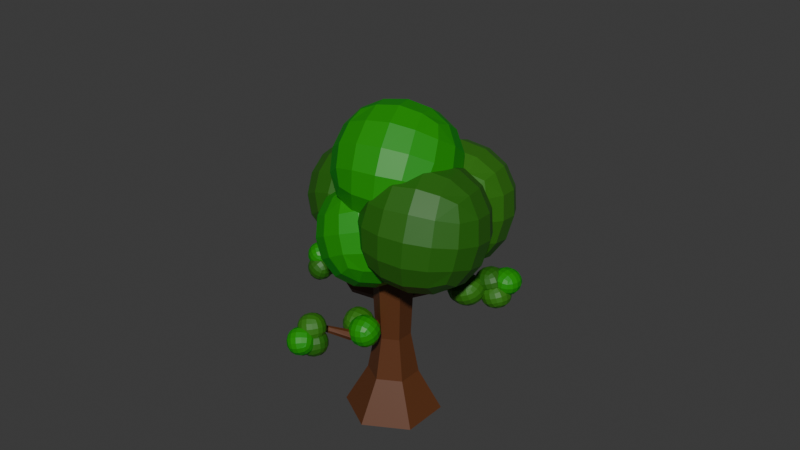 # Source: tree3.blend  (saved by Blender 5.0.119; exported with 4.5.12 LTS)
import bpy
from mathutils import Matrix  # noqa: F401  (used for matrix-valued properties, if any)

bpy.ops.wm.read_factory_settings(use_empty=True)
scene = bpy.context.scene
scene.name = 'Scene'

# ---- collections
col_collection = bpy.data.collections.new('Collection'); scene.collection.children.link(col_collection)

# ---- materials (node trees are filled in below, after node groups)
mat_material_004 = bpy.data.materials.new('Material.004')
mat_material_003 = bpy.data.materials.new('Material.003')
mat_material_001 = bpy.data.materials.new('Material.001')
mat_material_002 = bpy.data.materials.new('Material.002')

# ---- material node trees
mat_material_004.use_nodes = True; mat_material_004.node_tree.nodes.clear()
_N = mat_material_004.node_tree.nodes; _L = mat_material_004.node_tree.links
n0 = _N.new('ShaderNodeBsdfPrincipled'); n0.name = 'Principled BSDF'; n0.location = (-200, 100)
n0.inputs[0].default_value = (0.113, 0.0355, 0.01028, 1.0)
n1 = _N.new('ShaderNodeOutputMaterial'); n1.name = 'Material Output'; n1.location = (200, 100)
_L.new(n0.outputs[0], n1.inputs[0])
n1.is_active_output = True
mat_material_003.use_nodes = True; mat_material_003.node_tree.nodes.clear()
_N = mat_material_003.node_tree.nodes; _L = mat_material_003.node_tree.links
n0 = _N.new('ShaderNodeBsdfPrincipled'); n0.name = 'Principled BSDF'; n0.location = (-200, 100)
n0.inputs[0].default_value = (0.005972, 0.2877, 0.0, 1.0)
n1 = _N.new('ShaderNodeOutputMaterial'); n1.name = 'Material Output'; n1.location = (200, 100)
_L.new(n0.outputs[0], n1.inputs[0])
n1.is_active_output = True
mat_material_001.use_nodes = True; mat_material_001.node_tree.nodes.clear()
_N = mat_material_001.node_tree.nodes; _L = mat_material_001.node_tree.links
n0 = _N.new('ShaderNodeBsdfPrincipled'); n0.name = 'Principled BSDF'; n0.location = (-200, 100)
n0.inputs[0].default_value = (0.03027, 0.1779, 0.006362, 1.0)
n1 = _N.new('ShaderNodeOutputMaterial'); n1.name = 'Material Output'; n1.location = (200, 100)
_L.new(n0.outputs[0], n1.inputs[0])
n1.is_active_output = True
mat_material_002.use_nodes = True; mat_material_002.node_tree.nodes.clear()
_N = mat_material_002.node_tree.nodes; _L = mat_material_002.node_tree.links
n0 = _N.new('ShaderNodeBsdfPrincipled'); n0.name = 'Principled BSDF'; n0.location = (-200, 100)
n0.inputs[0].default_value = (0.02099, 0.1387, 0.004684, 1.0)
n1 = _N.new('ShaderNodeOutputMaterial'); n1.name = 'Material Output'; n1.location = (200, 100)
_L.new(n0.outputs[0], n1.inputs[0])
n1.is_active_output = True

# ---- world
world_world = bpy.data.worlds.new('World'); scene.world = world_world
world_world.use_nodes = True; world_world.node_tree.nodes.clear()
_N = world_world.node_tree.nodes; _L = world_world.node_tree.links
n0 = _N.new('ShaderNodeOutputWorld'); n0.name = 'World Output'; n0.location = (200, 100)
n1 = _N.new('ShaderNodeBackground'); n1.name = 'Background'; n1.location = (-200, 100)
n1.inputs[0].default_value = (0.05088, 0.05088, 0.05088, 1.0)
_L.new(n1.outputs[0], n0.inputs[0])
n0.is_active_output = True
world_world.color = (0.05088, 0.05088, 0.05088)
world_world.sun_shadow_jitter_overblur = 0.0

# ---- meshes
me_cylinder = bpy.data.meshes.new('Cylinder')
me_cylinder.from_pydata([(0.0, 1.76, -1.0), (0.0, 0.6369, 2.073), (1.524, 0.8798, -1.0), (0.5516, 0.3185, 2.073), (1.524, -0.8798, -1.0), (0.5516, -0.3185, 2.073), (0.0, -1.76, -1.0), (0.0, -0.6369, 2.073), (-1.524, -0.8798, -1.0), (-0.5516, -0.3185, 2.073), (-1.524, 0.8798, -1.0), (-0.5516, 0.3185, 2.073), (0.6938, 0.4006, 5.903), (3.001e-07, 0.8012, 5.903), (0.6938, -0.4006, 5.903), (3.001e-07, -0.8012, 5.903), (-0.6938, -0.4006, 5.903), (-0.6938, 0.4006, 5.903), (0.9884, 0.5707, 9.31), (1.28e-06, 1.141, 9.31), (0.9884, -0.5707, 9.31), (1.28e-06, -1.141, 9.31), (-0.9884, -0.5707, 9.31), (-0.9884, 0.5707, 9.31), (0.0, 0.9257, 0.5146), (0.8017, 0.4629, 0.5146), (0.8017, -0.4629, 0.5146), (0.0, -0.9257, 0.5146), (-0.8017, -0.4629, 0.5146), (-0.8017, 0.4629, 0.5146)], [], [(24, 1, 3, 25), (25, 3, 5, 26), (26, 5, 7, 27), (27, 7, 9, 28), (3, 1, 13, 12), (28, 9, 11, 29), (29, 11, 1, 24), (0, 2, 4, 6, 8, 10), (13, 17, 23, 19), (7, 5, 14, 15), (1, 11, 17, 13), (9, 7, 15, 16), (5, 3, 12, 14), (11, 9, 16, 17), (18, 19, 23, 22, 21, 20), (16, 15, 21, 22), (14, 12, 18, 20), (17, 16, 22, 23), (15, 14, 20, 21), (12, 13, 19, 18), (10, 29, 24, 0), (8, 28, 29, 10), (6, 27, 28, 8), (4, 26, 27, 6), (2, 25, 26, 4), (0, 24, 25, 2)])
_uv = me_cylinder.uv_layers.new(name='UVMap')
_uv.uv.foreach_set('vector', [1.0, 0.7465, 1.0, 1.0, 0.8333, 1.0, 0.8333, 0.7465, 0.8333, 0.7465, 0.8333, 1.0, 0.6667, 1.0, 0.6667, 0.7465, 0.6667, 0.7465, 0.6667, 1.0, 0.5, 1.0, 0.5, 0.7465, 0.5, 0.7465, 0.5, 1.0, 0.3333, 1.0, 0.3333, 0.7465, 0.8333, 1.0, 1.0, 1.0, 1.0, 1.0, 0.8333, 1.0, 0.3333, 0.7465, 0.3333, 1.0, 0.1667, 1.0, 0.1667, 0.7465, 0.1667, 0.7465, 0.1667, 1.0, -8.941e-08, 1.0, -8.941e-08, 0.7465, 0.75, 0.49, 0.9578, 0.37, 0.9578, 0.13, 0.75, 0.01, 0.5422, 0.13, 0.5422, 0.37, -8.941e-08, 1.0, 0.1667, 1.0, 0.1667, 1.0, -8.941e-08, 1.0, 0.5, 1.0, 0.6667, 1.0, 0.6667, 1.0, 0.5, 1.0, -8.941e-08, 1.0, 0.1667, 1.0, 0.1667, 1.0, -8.941e-08, 1.0, 0.3333, 1.0, 0.5, 1.0, 0.5, 1.0, 0.3333, 1.0, 0.6667, 1.0, 0.8333, 1.0, 0.8333, 1.0, 0.6667, 1.0, 0.1667, 1.0, 0.3333, 1.0, 0.3333, 1.0, 0.1667, 1.0, 0.4578, 0.37, 0.25, 0.49, 0.04215, 0.37, 0.04215, 0.13, 0.25, 0.01, 0.4578, 0.13, 0.3333, 1.0, 0.5, 1.0, 0.5, 1.0, 0.3333, 1.0, 0.6667, 1.0, 0.8333, 1.0, 0.8333, 1.0, 0.6667, 1.0, 0.1667, 1.0, 0.3333, 1.0, 0.3333, 1.0, 0.1667, 1.0, 0.5, 1.0, 0.6667, 1.0, 0.6667, 1.0, 0.5, 1.0, 0.8333, 1.0, 1.0, 1.0, 1.0, 1.0, 0.8333, 1.0, 0.1667, 0.5, 0.1667, 0.7465, -8.941e-08, 0.7465, -8.941e-08, 0.5, 0.3333, 0.5, 0.3333, 0.7465, 0.1667, 0.7465, 0.1667, 0.5, 0.5, 0.5, 0.5, 0.7465, 0.3333, 0.7465, 0.3333, 0.5, 0.6667, 0.5, 0.6667, 0.7465, 0.5, 0.7465, 0.5, 0.5, 0.8333, 0.5, 0.8333, 0.7465, 0.6667, 0.7465, 0.6667, 0.5, 1.0, 0.5, 1.0, 0.7465, 0.8333, 0.7465, 0.8333, 0.5])
me_cylinder.materials.append(mat_material_004)
me_cylinder.update()
me_cylinder_001 = bpy.data.meshes.new('Cylinder.001')
me_cylinder_001.from_pydata([(0.0, 1.0, -1.0), (3.01e-09, 1.732, 5.291), (0.866, 0.5, -1.0), (0.6506, 1.366, 5.375), (0.866, -0.5, -1.0), (0.6506, 0.6333, 5.543), (0.0, -1.0, -1.0), (2.836e-08, 0.2672, 5.627), (-0.866, -0.5, -1.0), (-0.6506, 0.6333, 5.543), (-0.866, 0.5, -1.0), (-0.6506, 1.366, 5.375), (1.335, 0.4331, 9.627), (0.9753, 0.652, 9.483), (1.359, -0.004647, 9.577), (1.023, -0.2235, 9.385), (0.6633, -0.004647, 9.241), (0.6394, 0.4331, 9.291), (0.6226, 1.639, 15.79), (0.2806, 1.861, 15.61), (0.6109, 1.195, 15.81), (0.2571, 0.9727, 15.66), (-0.08483, 1.195, 15.48), (-0.0731, 1.639, 15.45)], [], [(0, 1, 3, 2), (2, 3, 5, 4), (4, 5, 7, 6), (6, 7, 9, 8), (7, 5, 14, 15), (8, 9, 11, 10), (10, 11, 1, 0), (0, 2, 4, 6, 8, 10), (13, 17, 23, 19), (1, 11, 17, 13), (9, 7, 15, 16), (5, 3, 12, 14), (11, 9, 16, 17), (3, 1, 13, 12), (18, 19, 23, 22, 21, 20), (16, 15, 21, 22), (14, 12, 18, 20), (17, 16, 22, 23), (15, 14, 20, 21), (12, 13, 19, 18)])
_uv = me_cylinder_001.uv_layers.new(name='UVMap')
_uv.uv.foreach_set('vector', [1.0, 0.5, 1.0, 1.0, 0.8333, 1.0, 0.8333, 0.5, 0.8333, 0.5, 0.8333, 1.0, 0.6667, 1.0, 0.6667, 0.5, 0.6667, 0.5, 0.6667, 1.0, 0.5, 1.0, 0.5, 0.5, 0.5, 0.5, 0.5, 1.0, 0.3333, 1.0, 0.3333, 0.5, 0.5, 1.0, 0.6667, 1.0, 0.6667, 1.0, 0.5, 1.0, 0.3333, 0.5, 0.3333, 1.0, 0.1667, 1.0, 0.1667, 0.5, 0.1667, 0.5, 0.1667, 1.0, -8.941e-08, 1.0, -8.941e-08, 0.5, 0.75, 0.49, 0.9578, 0.37, 0.9578, 0.13, 0.75, 0.01, 0.5422, 0.13, 0.5422, 0.37, -8.941e-08, 1.0, 0.1667, 1.0, 0.1667, 1.0, -8.941e-08, 1.0, -8.941e-08, 1.0, 0.1667, 1.0, 0.1667, 1.0, -8.941e-08, 1.0, 0.3333, 1.0, 0.5, 1.0, 0.5, 1.0, 0.3333, 1.0, 0.6667, 1.0, 0.8333, 1.0, 0.8333, 1.0, 0.6667, 1.0, 0.1667, 1.0, 0.3333, 1.0, 0.3333, 1.0, 0.1667, 1.0, 0.8333, 1.0, 1.0, 1.0, 1.0, 1.0, 0.8333, 1.0, 0.4578, 0.37, 0.25, 0.49, 0.04215, 0.37, 0.04215, 0.13, 0.25, 0.01, 0.4578, 0.13, 0.3333, 1.0, 0.5, 1.0, 0.5, 1.0, 0.3333, 1.0, 0.6667, 1.0, 0.8333, 1.0, 0.8333, 1.0, 0.6667, 1.0, 0.1667, 1.0, 0.3333, 1.0, 0.3333, 1.0, 0.1667, 1.0, 0.5, 1.0, 0.6667, 1.0, 0.6667, 1.0, 0.5, 1.0, 0.8333, 1.0, 1.0, 1.0, 1.0, 1.0, 0.8333, 1.0])
me_cylinder_001.materials.append(mat_material_004)
me_cylinder_001.update()
me_cylinder_002 = bpy.data.meshes.new('Cylinder.002')
me_cylinder_002.from_pydata([(0.0, 1.0, -1.0), (-0.808, 1.661, 4.097), (0.866, 0.5, -1.0), (-0.1574, 1.295, 4.181), (0.866, -0.5, -1.0), (-0.1574, 0.5624, 4.349), (0.0, -1.0, -1.0), (-0.808, 0.1962, 4.433), (-0.866, -0.5, -1.0), (-1.459, 0.5624, 4.349), (-0.866, 0.5, -1.0), (-1.459, 1.295, 4.181), (1.335, 0.4331, 9.627), (0.9753, 0.652, 9.483), (1.359, -0.004647, 9.577), (1.023, -0.2235, 9.385), (0.6633, -0.004647, 9.241), (0.6394, 0.4331, 9.291)], [], [(0, 1, 3, 2), (2, 3, 5, 4), (4, 5, 7, 6), (6, 7, 9, 8), (7, 5, 14, 15), (8, 9, 11, 10), (10, 11, 1, 0), (0, 2, 4, 6, 8, 10), (1, 11, 17, 13), (9, 7, 15, 16), (5, 3, 12, 14), (11, 9, 16, 17), (3, 1, 13, 12), (12, 13, 17, 16, 15, 14)])
_uv = me_cylinder_002.uv_layers.new(name='UVMap')
_uv.uv.foreach_set('vector', [1.0, 0.5, 1.0, 1.0, 0.8333, 1.0, 0.8333, 0.5, 0.8333, 0.5, 0.8333, 1.0, 0.6667, 1.0, 0.6667, 0.5, 0.6667, 0.5, 0.6667, 1.0, 0.5, 1.0, 0.5, 0.5, 0.5, 0.5, 0.5, 1.0, 0.3333, 1.0, 0.3333, 0.5, 0.5, 1.0, 0.6667, 1.0, 0.6667, 1.0, 0.5, 1.0, 0.3333, 0.5, 0.3333, 1.0, 0.1667, 1.0, 0.1667, 0.5, 0.1667, 0.5, 0.1667, 1.0, -8.941e-08, 1.0, -8.941e-08, 0.5, 0.75, 0.49, 0.9578, 0.37, 0.9578, 0.13, 0.75, 0.01, 0.5422, 0.13, 0.5422, 0.37, -8.941e-08, 1.0, 0.1667, 1.0, 0.1667, 1.0, -8.941e-08, 1.0, 0.3333, 1.0, 0.5, 1.0, 0.5, 1.0, 0.3333, 1.0, 0.6667, 1.0, 0.8333, 1.0, 0.8333, 1.0, 0.6667, 1.0, 0.1667, 1.0, 0.3333, 1.0, 0.3333, 1.0, 0.1667, 1.0, 0.8333, 1.0, 1.0, 1.0, 1.0, 1.0, 0.8333, 1.0, 0.8333, 1.0, -8.941e-08, 1.0, 0.1667, 1.0, 0.3333, 1.0, 0.5, 1.0, 0.6667, 1.0])
me_cylinder_002.materials.append(mat_material_004)
me_cylinder_002.update()
me_cube_005 = bpy.data.meshes.new('Cube.005')
me_cube_005.from_pydata([(-1.0, -1.0, -1.0), (-1.0, -1.0, 1.0), (-1.0, 1.0, -1.0), (-1.0, 1.0, 1.0), (1.0, -1.0, -1.0), (1.0, -1.0, 1.0), (1.0, 1.0, -1.0), (1.0, 1.0, 1.0), (-0.588, -2.156, -0.4189), (-0.588, -2.156, 1.581), (-1.49, -0.3709, -0.4189), (-1.49, -0.3709, 1.581), (1.197, -1.255, -0.4189), (1.197, -1.255, 1.581), (0.2956, 0.5307, -0.4189), (0.2956, 0.5307, 1.581), (-1.092, -1.391, -0.4812), (-1.092, -1.391, 1.519), (-1.994, 0.3945, -0.4812), (-1.994, 0.3945, 1.519), (0.6929, -0.4891, -0.4812), (0.6929, -0.4891, 1.519), (-0.2087, 1.296, -0.4812), (-0.2087, 1.296, 1.519)], [], [(0, 1, 3, 2), (2, 3, 7, 6), (6, 7, 5, 4), (4, 5, 1, 0), (2, 6, 4, 0), (7, 3, 1, 5), (8, 9, 11, 10), (10, 11, 15, 14), (14, 15, 13, 12), (12, 13, 9, 8), (10, 14, 12, 8), (15, 11, 9, 13), (16, 17, 19, 18), (18, 19, 23, 22), (22, 23, 21, 20), (20, 21, 17, 16), (18, 22, 20, 16), (23, 19, 17, 21)])
me_cube_005.polygons.foreach_set('material_index', [0, 0, 0, 0, 0, 0, 1, 1, 1, 1, 1, 1, 2, 2, 2, 2, 2, 2])
_uv = me_cube_005.uv_layers.new(name='UVMap')
_uv.uv.foreach_set('vector', [0.375, 0.0, 0.625, 0.0, 0.625, 0.25, 0.375, 0.25, 0.375, 0.25, 0.625, 0.25, 0.625, 0.5, 0.375, 0.5, 0.375, 0.5, 0.625, 0.5, 0.625, 0.75, 0.375, 0.75, 0.375, 0.75, 0.625, 0.75, 0.625, 1.0, 0.375, 1.0, 0.125, 0.5, 0.375, 0.5, 0.375, 0.75, 0.125, 0.75, 0.625, 0.5, 0.875, 0.5, 0.875, 0.75, 0.625, 0.75, 0.375, 0.0, 0.625, 0.0, 0.625, 0.25, 0.375, 0.25, 0.375, 0.25, 0.625, 0.25, 0.625, 0.5, 0.375, 0.5, 0.375, 0.5, 0.625, 0.5, 0.625, 0.75, 0.375, 0.75, 0.375, 0.75, 0.625, 0.75, 0.625, 1.0, 0.375, 1.0, 0.125, 0.5, 0.375, 0.5, 0.375, 0.75, 0.125, 0.75, 0.625, 0.5, 0.875, 0.5, 0.875, 0.75, 0.625, 0.75, 0.375, 0.0, 0.625, 0.0, 0.625, 0.25, 0.375, 0.25, 0.375, 0.25, 0.625, 0.25, 0.625, 0.5, 0.375, 0.5, 0.375, 0.5, 0.625, 0.5, 0.625, 0.75, 0.375, 0.75, 0.375, 0.75, 0.625, 0.75, 0.625, 1.0, 0.375, 1.0, 0.125, 0.5, 0.375, 0.5, 0.375, 0.75, 0.125, 0.75, 0.625, 0.5, 0.875, 0.5, 0.875, 0.75, 0.625, 0.75])
me_cube_005.materials.append(mat_material_003)
me_cube_005.materials.append(mat_material_001)
me_cube_005.materials.append(mat_material_002)
me_cube_005.update()
me_cube_008 = bpy.data.meshes.new('Cube.008')
me_cube_008.from_pydata([(-1.0, -1.0, -1.0), (-1.0, -1.0, 1.0), (-1.0, 1.0, -1.0), (-1.0, 1.0, 1.0), (1.0, -1.0, -1.0), (1.0, -1.0, 1.0), (1.0, 1.0, -1.0), (1.0, 1.0, 1.0), (-0.588, -2.156, -0.4189), (-0.588, -2.156, 1.581), (-1.49, -0.3709, -0.4189), (-1.49, -0.3709, 1.581), (1.197, -1.255, -0.4189), (1.197, -1.255, 1.581), (0.2956, 0.5307, -0.4189), (0.2956, 0.5307, 1.581), (-1.092, -1.391, -0.4812), (-1.092, -1.391, 1.519), (-1.994, 0.3945, -0.4812), (-1.994, 0.3945, 1.519), (0.6929, -0.4891, -0.4812), (0.6929, -0.4891, 1.519), (-0.2087, 1.296, -0.4812), (-0.2087, 1.296, 1.519)], [], [(0, 1, 3, 2), (2, 3, 7, 6), (6, 7, 5, 4), (4, 5, 1, 0), (2, 6, 4, 0), (7, 3, 1, 5), (8, 9, 11, 10), (10, 11, 15, 14), (14, 15, 13, 12), (12, 13, 9, 8), (10, 14, 12, 8), (15, 11, 9, 13), (16, 17, 19, 18), (18, 19, 23, 22), (22, 23, 21, 20), (20, 21, 17, 16), (18, 22, 20, 16), (23, 19, 17, 21)])
me_cube_008.polygons.foreach_set('material_index', [0, 0, 0, 0, 0, 0, 1, 1, 1, 1, 1, 1, 2, 2, 2, 2, 2, 2])
_uv = me_cube_008.uv_layers.new(name='UVMap')
_uv.uv.foreach_set('vector', [0.375, 0.0, 0.625, 0.0, 0.625, 0.25, 0.375, 0.25, 0.375, 0.25, 0.625, 0.25, 0.625, 0.5, 0.375, 0.5, 0.375, 0.5, 0.625, 0.5, 0.625, 0.75, 0.375, 0.75, 0.375, 0.75, 0.625, 0.75, 0.625, 1.0, 0.375, 1.0, 0.125, 0.5, 0.375, 0.5, 0.375, 0.75, 0.125, 0.75, 0.625, 0.5, 0.875, 0.5, 0.875, 0.75, 0.625, 0.75, 0.375, 0.0, 0.625, 0.0, 0.625, 0.25, 0.375, 0.25, 0.375, 0.25, 0.625, 0.25, 0.625, 0.5, 0.375, 0.5, 0.375, 0.5, 0.625, 0.5, 0.625, 0.75, 0.375, 0.75, 0.375, 0.75, 0.625, 0.75, 0.625, 1.0, 0.375, 1.0, 0.125, 0.5, 0.375, 0.5, 0.375, 0.75, 0.125, 0.75, 0.625, 0.5, 0.875, 0.5, 0.875, 0.75, 0.625, 0.75, 0.375, 0.0, 0.625, 0.0, 0.625, 0.25, 0.375, 0.25, 0.375, 0.25, 0.625, 0.25, 0.625, 0.5, 0.375, 0.5, 0.375, 0.5, 0.625, 0.5, 0.625, 0.75, 0.375, 0.75, 0.375, 0.75, 0.625, 0.75, 0.625, 1.0, 0.375, 1.0, 0.125, 0.5, 0.375, 0.5, 0.375, 0.75, 0.125, 0.75, 0.625, 0.5, 0.875, 0.5, 0.875, 0.75, 0.625, 0.75])
me_cube_008.materials.append(mat_material_003)
me_cube_008.materials.append(mat_material_001)
me_cube_008.materials.append(mat_material_002)
me_cube_008.update()
me_cube_012 = bpy.data.meshes.new('Cube.012')
me_cube_012.from_pydata([(-1.0, -1.0, -1.0), (-1.0, -1.0, 1.0), (-1.0, 1.0, -1.0), (-1.0, 1.0, 1.0), (1.0, -1.0, -1.0), (1.0, -1.0, 1.0), (1.0, 1.0, -1.0), (1.0, 1.0, 1.0), (-0.588, -2.156, -0.4189), (-0.588, -2.156, 1.581), (-1.49, -0.3709, -0.4189), (-1.49, -0.3709, 1.581), (1.197, -1.255, -0.4189), (1.197, -1.255, 1.581), (0.2956, 0.5307, -0.4189), (0.2956, 0.5307, 1.581), (-1.092, -1.391, -0.4812), (-1.092, -1.391, 1.519), (-1.994, 0.3945, -0.4812), (-1.994, 0.3945, 1.519), (0.6929, -0.4891, -0.4812), (0.6929, -0.4891, 1.519), (-0.2087, 1.296, -0.4812), (-0.2087, 1.296, 1.519)], [], [(0, 1, 3, 2), (2, 3, 7, 6), (6, 7, 5, 4), (4, 5, 1, 0), (2, 6, 4, 0), (7, 3, 1, 5), (8, 9, 11, 10), (10, 11, 15, 14), (14, 15, 13, 12), (12, 13, 9, 8), (10, 14, 12, 8), (15, 11, 9, 13), (16, 17, 19, 18), (18, 19, 23, 22), (22, 23, 21, 20), (20, 21, 17, 16), (18, 22, 20, 16), (23, 19, 17, 21)])
me_cube_012.polygons.foreach_set('material_index', [0, 0, 0, 0, 0, 0, 1, 1, 1, 1, 1, 1, 2, 2, 2, 2, 2, 2])
_uv = me_cube_012.uv_layers.new(name='UVMap')
_uv.uv.foreach_set('vector', [0.375, 0.0, 0.625, 0.0, 0.625, 0.25, 0.375, 0.25, 0.375, 0.25, 0.625, 0.25, 0.625, 0.5, 0.375, 0.5, 0.375, 0.5, 0.625, 0.5, 0.625, 0.75, 0.375, 0.75, 0.375, 0.75, 0.625, 0.75, 0.625, 1.0, 0.375, 1.0, 0.125, 0.5, 0.375, 0.5, 0.375, 0.75, 0.125, 0.75, 0.625, 0.5, 0.875, 0.5, 0.875, 0.75, 0.625, 0.75, 0.375, 0.0, 0.625, 0.0, 0.625, 0.25, 0.375, 0.25, 0.375, 0.25, 0.625, 0.25, 0.625, 0.5, 0.375, 0.5, 0.375, 0.5, 0.625, 0.5, 0.625, 0.75, 0.375, 0.75, 0.375, 0.75, 0.625, 0.75, 0.625, 1.0, 0.375, 1.0, 0.125, 0.5, 0.375, 0.5, 0.375, 0.75, 0.125, 0.75, 0.625, 0.5, 0.875, 0.5, 0.875, 0.75, 0.625, 0.75, 0.375, 0.0, 0.625, 0.0, 0.625, 0.25, 0.375, 0.25, 0.375, 0.25, 0.625, 0.25, 0.625, 0.5, 0.375, 0.5, 0.375, 0.5, 0.625, 0.5, 0.625, 0.75, 0.375, 0.75, 0.375, 0.75, 0.625, 0.75, 0.625, 1.0, 0.375, 1.0, 0.125, 0.5, 0.375, 0.5, 0.375, 0.75, 0.125, 0.75, 0.625, 0.5, 0.875, 0.5, 0.875, 0.75, 0.625, 0.75])
me_cube_012.materials.append(mat_material_003)
me_cube_012.materials.append(mat_material_001)
me_cube_012.materials.append(mat_material_002)
me_cube_012.update()
me_cube_003 = bpy.data.meshes.new('Cube.003')
me_cube_003.from_pydata([(-1.0, -1.0, -1.0), (-1.0, -1.0, 1.0), (-1.0, 1.0, -1.0), (-1.0, 1.0, 1.0), (1.0, -1.0, -1.0), (1.0, -1.0, 1.0), (1.0, 1.0, -1.0), (1.0, 1.0, 1.0), (-0.588, -2.156, -0.4189), (-0.588, -2.156, 1.581), (-1.49, -0.3709, -0.4189), (-1.49, -0.3709, 1.581), (1.197, -1.255, -0.4189), (1.197, -1.255, 1.581), (0.2956, 0.5307, -0.4189), (0.2956, 0.5307, 1.581), (-1.092, -1.391, -0.4812), (-1.092, -1.391, 1.519), (-1.994, 0.3945, -0.4812), (-1.994, 0.3945, 1.519), (0.6929, -0.4891, -0.4812), (0.6929, -0.4891, 1.519), (-0.2087, 1.296, -0.4812), (-0.2087, 1.296, 1.519)], [], [(0, 1, 3, 2), (2, 3, 7, 6), (6, 7, 5, 4), (4, 5, 1, 0), (2, 6, 4, 0), (7, 3, 1, 5), (8, 9, 11, 10), (10, 11, 15, 14), (14, 15, 13, 12), (12, 13, 9, 8), (10, 14, 12, 8), (15, 11, 9, 13), (16, 17, 19, 18), (18, 19, 23, 22), (22, 23, 21, 20), (20, 21, 17, 16), (18, 22, 20, 16), (23, 19, 17, 21)])
me_cube_003.polygons.foreach_set('material_index', [0, 0, 0, 0, 0, 0, 1, 1, 1, 1, 1, 1, 2, 2, 2, 2, 2, 2])
_uv = me_cube_003.uv_layers.new(name='UVMap')
_uv.uv.foreach_set('vector', [0.375, 0.0, 0.625, 0.0, 0.625, 0.25, 0.375, 0.25, 0.375, 0.25, 0.625, 0.25, 0.625, 0.5, 0.375, 0.5, 0.375, 0.5, 0.625, 0.5, 0.625, 0.75, 0.375, 0.75, 0.375, 0.75, 0.625, 0.75, 0.625, 1.0, 0.375, 1.0, 0.125, 0.5, 0.375, 0.5, 0.375, 0.75, 0.125, 0.75, 0.625, 0.5, 0.875, 0.5, 0.875, 0.75, 0.625, 0.75, 0.375, 0.0, 0.625, 0.0, 0.625, 0.25, 0.375, 0.25, 0.375, 0.25, 0.625, 0.25, 0.625, 0.5, 0.375, 0.5, 0.375, 0.5, 0.625, 0.5, 0.625, 0.75, 0.375, 0.75, 0.375, 0.75, 0.625, 0.75, 0.625, 1.0, 0.375, 1.0, 0.125, 0.5, 0.375, 0.5, 0.375, 0.75, 0.125, 0.75, 0.625, 0.5, 0.875, 0.5, 0.875, 0.75, 0.625, 0.75, 0.375, 0.0, 0.625, 0.0, 0.625, 0.25, 0.375, 0.25, 0.375, 0.25, 0.625, 0.25, 0.625, 0.5, 0.375, 0.5, 0.375, 0.5, 0.625, 0.5, 0.625, 0.75, 0.375, 0.75, 0.375, 0.75, 0.625, 0.75, 0.625, 1.0, 0.375, 1.0, 0.125, 0.5, 0.375, 0.5, 0.375, 0.75, 0.125, 0.75, 0.625, 0.5, 0.875, 0.5, 0.875, 0.75, 0.625, 0.75])
me_cube_003.materials.append(mat_material_003)
me_cube_003.materials.append(mat_material_001)
me_cube_003.materials.append(mat_material_002)
me_cube_003.update()
me_cube_010 = bpy.data.meshes.new('Cube.010')
me_cube_010.from_pydata([(-1.0, -1.0, -1.0), (-1.0, -1.0, 1.0), (-1.0, 1.0, -1.0), (-1.0, 1.0, 1.0), (1.0, -1.0, -1.0), (1.0, -1.0, 1.0), (1.0, 1.0, -1.0), (1.0, 1.0, 1.0), (-0.588, -2.156, -0.4189), (-0.588, -2.156, 1.581), (-1.49, -0.3709, -0.4189), (-1.49, -0.3709, 1.581), (1.197, -1.255, -0.4189), (1.197, -1.255, 1.581), (0.2956, 0.5307, -0.4189), (0.2956, 0.5307, 1.581)], [], [(0, 1, 3, 2), (2, 3, 7, 6), (6, 7, 5, 4), (4, 5, 1, 0), (2, 6, 4, 0), (7, 3, 1, 5), (8, 9, 11, 10), (10, 11, 15, 14), (14, 15, 13, 12), (12, 13, 9, 8), (10, 14, 12, 8), (15, 11, 9, 13)])
me_cube_010.polygons.foreach_set('material_index', [0, 0, 0, 0, 0, 0, 1, 1, 1, 1, 1, 1])
_uv = me_cube_010.uv_layers.new(name='UVMap')
_uv.uv.foreach_set('vector', [0.375, 0.0, 0.625, 0.0, 0.625, 0.25, 0.375, 0.25, 0.375, 0.25, 0.625, 0.25, 0.625, 0.5, 0.375, 0.5, 0.375, 0.5, 0.625, 0.5, 0.625, 0.75, 0.375, 0.75, 0.375, 0.75, 0.625, 0.75, 0.625, 1.0, 0.375, 1.0, 0.125, 0.5, 0.375, 0.5, 0.375, 0.75, 0.125, 0.75, 0.625, 0.5, 0.875, 0.5, 0.875, 0.75, 0.625, 0.75, 0.375, 0.0, 0.625, 0.0, 0.625, 0.25, 0.375, 0.25, 0.375, 0.25, 0.625, 0.25, 0.625, 0.5, 0.375, 0.5, 0.375, 0.5, 0.625, 0.5, 0.625, 0.75, 0.375, 0.75, 0.375, 0.75, 0.625, 0.75, 0.625, 1.0, 0.375, 1.0, 0.125, 0.5, 0.375, 0.5, 0.375, 0.75, 0.125, 0.75, 0.625, 0.5, 0.875, 0.5, 0.875, 0.75, 0.625, 0.75])
me_cube_010.materials.append(mat_material_003)
me_cube_010.materials.append(mat_material_001)
me_cube_010.materials.append(mat_material_002)
me_cube_010.update()
me_cylinder_005 = bpy.data.meshes.new('Cylinder.005')
me_cylinder_005.from_pydata([(0.0, 1.0, -1.0), (3.01e-09, 1.732, 5.291), (0.866, 0.5, -1.0), (0.6506, 1.366, 5.375), (0.866, -0.5, -1.0), (0.6506, 0.6333, 5.543), (0.0, -1.0, -1.0), (2.836e-08, 0.2672, 5.627), (-0.866, -0.5, -1.0), (-0.6506, 0.6333, 5.543), (-0.866, 0.5, -1.0), (-0.6506, 1.366, 5.375), (1.335, 0.4331, 9.627), (0.9753, 0.652, 9.483), (1.359, -0.004647, 9.577), (1.023, -0.2235, 9.385), (0.6633, -0.004647, 9.241), (0.6394, 0.4331, 9.291), (0.6226, 1.639, 15.79), (0.2806, 1.861, 15.61), (0.6109, 1.195, 15.81), (0.2571, 0.9727, 15.66), (-0.08483, 1.195, 15.48), (-0.0731, 1.639, 15.45)], [], [(0, 1, 3, 2), (2, 3, 5, 4), (4, 5, 7, 6), (6, 7, 9, 8), (7, 5, 14, 15), (8, 9, 11, 10), (10, 11, 1, 0), (0, 2, 4, 6, 8, 10), (13, 17, 23, 19), (1, 11, 17, 13), (9, 7, 15, 16), (5, 3, 12, 14), (11, 9, 16, 17), (3, 1, 13, 12), (18, 19, 23, 22, 21, 20), (16, 15, 21, 22), (14, 12, 18, 20), (17, 16, 22, 23), (15, 14, 20, 21), (12, 13, 19, 18)])
_uv = me_cylinder_005.uv_layers.new(name='UVMap')
_uv.uv.foreach_set('vector', [1.0, 0.5, 1.0, 1.0, 0.8333, 1.0, 0.8333, 0.5, 0.8333, 0.5, 0.8333, 1.0, 0.6667, 1.0, 0.6667, 0.5, 0.6667, 0.5, 0.6667, 1.0, 0.5, 1.0, 0.5, 0.5, 0.5, 0.5, 0.5, 1.0, 0.3333, 1.0, 0.3333, 0.5, 0.5, 1.0, 0.6667, 1.0, 0.6667, 1.0, 0.5, 1.0, 0.3333, 0.5, 0.3333, 1.0, 0.1667, 1.0, 0.1667, 0.5, 0.1667, 0.5, 0.1667, 1.0, -8.941e-08, 1.0, -8.941e-08, 0.5, 0.75, 0.49, 0.9578, 0.37, 0.9578, 0.13, 0.75, 0.01, 0.5422, 0.13, 0.5422, 0.37, -8.941e-08, 1.0, 0.1667, 1.0, 0.1667, 1.0, -8.941e-08, 1.0, -8.941e-08, 1.0, 0.1667, 1.0, 0.1667, 1.0, -8.941e-08, 1.0, 0.3333, 1.0, 0.5, 1.0, 0.5, 1.0, 0.3333, 1.0, 0.6667, 1.0, 0.8333, 1.0, 0.8333, 1.0, 0.6667, 1.0, 0.1667, 1.0, 0.3333, 1.0, 0.3333, 1.0, 0.1667, 1.0, 0.8333, 1.0, 1.0, 1.0, 1.0, 1.0, 0.8333, 1.0, 0.4578, 0.37, 0.25, 0.49, 0.04215, 0.37, 0.04215, 0.13, 0.25, 0.01, 0.4578, 0.13, 0.3333, 1.0, 0.5, 1.0, 0.5, 1.0, 0.3333, 1.0, 0.6667, 1.0, 0.8333, 1.0, 0.8333, 1.0, 0.6667, 1.0, 0.1667, 1.0, 0.3333, 1.0, 0.3333, 1.0, 0.1667, 1.0, 0.5, 1.0, 0.6667, 1.0, 0.6667, 1.0, 0.5, 1.0, 0.8333, 1.0, 1.0, 1.0, 1.0, 1.0, 0.8333, 1.0])
me_cylinder_005.materials.append(mat_material_004)
me_cylinder_005.update()
me_cube_020 = bpy.data.meshes.new('Cube.020')
me_cube_020.from_pydata([(-1.0, -1.0, -1.0), (-1.0, -1.0, 1.0), (-1.0, 1.0, -1.0), (-1.0, 1.0, 1.0), (1.0, -1.0, -1.0), (1.0, -1.0, 1.0), (1.0, 1.0, -1.0), (1.0, 1.0, 1.0), (-0.588, -2.156, -0.4189), (-0.588, -2.156, 1.581), (-1.49, -0.3709, -0.4189), (-1.49, -0.3709, 1.581), (1.197, -1.255, -0.4189), (1.197, -1.255, 1.581), (0.2956, 0.5307, -0.4189), (0.2956, 0.5307, 1.581), (-1.092, -1.391, -0.4812), (-1.092, -1.391, 1.519), (-1.994, 0.3945, -0.4812), (-1.994, 0.3945, 1.519), (0.6929, -0.4891, -0.4812), (0.6929, -0.4891, 1.519), (-0.2087, 1.296, -0.4812), (-0.2087, 1.296, 1.519)], [], [(0, 1, 3, 2), (2, 3, 7, 6), (6, 7, 5, 4), (4, 5, 1, 0), (2, 6, 4, 0), (7, 3, 1, 5), (8, 9, 11, 10), (10, 11, 15, 14), (14, 15, 13, 12), (12, 13, 9, 8), (10, 14, 12, 8), (15, 11, 9, 13), (16, 17, 19, 18), (18, 19, 23, 22), (22, 23, 21, 20), (20, 21, 17, 16), (18, 22, 20, 16), (23, 19, 17, 21)])
me_cube_020.polygons.foreach_set('material_index', [0, 0, 0, 0, 0, 0, 1, 1, 1, 1, 1, 1, 2, 2, 2, 2, 2, 2])
_uv = me_cube_020.uv_layers.new(name='UVMap')
_uv.uv.foreach_set('vector', [0.375, 0.0, 0.625, 0.0, 0.625, 0.25, 0.375, 0.25, 0.375, 0.25, 0.625, 0.25, 0.625, 0.5, 0.375, 0.5, 0.375, 0.5, 0.625, 0.5, 0.625, 0.75, 0.375, 0.75, 0.375, 0.75, 0.625, 0.75, 0.625, 1.0, 0.375, 1.0, 0.125, 0.5, 0.375, 0.5, 0.375, 0.75, 0.125, 0.75, 0.625, 0.5, 0.875, 0.5, 0.875, 0.75, 0.625, 0.75, 0.375, 0.0, 0.625, 0.0, 0.625, 0.25, 0.375, 0.25, 0.375, 0.25, 0.625, 0.25, 0.625, 0.5, 0.375, 0.5, 0.375, 0.5, 0.625, 0.5, 0.625, 0.75, 0.375, 0.75, 0.375, 0.75, 0.625, 0.75, 0.625, 1.0, 0.375, 1.0, 0.125, 0.5, 0.375, 0.5, 0.375, 0.75, 0.125, 0.75, 0.625, 0.5, 0.875, 0.5, 0.875, 0.75, 0.625, 0.75, 0.375, 0.0, 0.625, 0.0, 0.625, 0.25, 0.375, 0.25, 0.375, 0.25, 0.625, 0.25, 0.625, 0.5, 0.375, 0.5, 0.375, 0.5, 0.625, 0.5, 0.625, 0.75, 0.375, 0.75, 0.375, 0.75, 0.625, 0.75, 0.625, 1.0, 0.375, 1.0, 0.125, 0.5, 0.375, 0.5, 0.375, 0.75, 0.125, 0.75, 0.625, 0.5, 0.875, 0.5, 0.875, 0.75, 0.625, 0.75])
me_cube_020.materials.append(mat_material_003)
me_cube_020.materials.append(mat_material_001)
me_cube_020.materials.append(mat_material_002)
me_cube_020.update()
me_cube_022 = bpy.data.meshes.new('Cube.022')
me_cube_022.from_pydata([(-1.0, -1.0, -1.0), (-1.0, -1.0, 1.0), (-1.0, 1.0, -1.0), (-1.0, 1.0, 1.0), (1.0, -1.0, -1.0), (1.0, -1.0, 1.0), (1.0, 1.0, -1.0), (1.0, 1.0, 1.0), (-0.588, -2.156, -0.4189), (-0.588, -2.156, 1.581), (-1.49, -0.3709, -0.4189), (-1.49, -0.3709, 1.581), (1.197, -1.255, -0.4189), (1.197, -1.255, 1.581), (0.2956, 0.5307, -0.4189), (0.2956, 0.5307, 1.581)], [], [(0, 1, 3, 2), (2, 3, 7, 6), (6, 7, 5, 4), (4, 5, 1, 0), (2, 6, 4, 0), (7, 3, 1, 5), (8, 9, 11, 10), (10, 11, 15, 14), (14, 15, 13, 12), (12, 13, 9, 8), (10, 14, 12, 8), (15, 11, 9, 13)])
me_cube_022.polygons.foreach_set('material_index', [0, 0, 0, 0, 0, 0, 1, 1, 1, 1, 1, 1])
_uv = me_cube_022.uv_layers.new(name='UVMap')
_uv.uv.foreach_set('vector', [0.375, 0.0, 0.625, 0.0, 0.625, 0.25, 0.375, 0.25, 0.375, 0.25, 0.625, 0.25, 0.625, 0.5, 0.375, 0.5, 0.375, 0.5, 0.625, 0.5, 0.625, 0.75, 0.375, 0.75, 0.375, 0.75, 0.625, 0.75, 0.625, 1.0, 0.375, 1.0, 0.125, 0.5, 0.375, 0.5, 0.375, 0.75, 0.125, 0.75, 0.625, 0.5, 0.875, 0.5, 0.875, 0.75, 0.625, 0.75, 0.375, 0.0, 0.625, 0.0, 0.625, 0.25, 0.375, 0.25, 0.375, 0.25, 0.625, 0.25, 0.625, 0.5, 0.375, 0.5, 0.375, 0.5, 0.625, 0.5, 0.625, 0.75, 0.375, 0.75, 0.375, 0.75, 0.625, 0.75, 0.625, 1.0, 0.375, 1.0, 0.125, 0.5, 0.375, 0.5, 0.375, 0.75, 0.125, 0.75, 0.625, 0.5, 0.875, 0.5, 0.875, 0.75, 0.625, 0.75])
me_cube_022.materials.append(mat_material_003)
me_cube_022.materials.append(mat_material_001)
me_cube_022.materials.append(mat_material_002)
me_cube_022.update()

# ---- objects
ob_cylinder = bpy.data.objects.new('Cylinder', me_cylinder)
ob_cylinder_001 = bpy.data.objects.new('Cylinder.001', me_cylinder_001)
ob_cylinder_002 = bpy.data.objects.new('Cylinder.002', me_cylinder_002)
ob_cube_002 = bpy.data.objects.new('Cube.002', me_cube_005)
ob_cube_001 = bpy.data.objects.new('Cube.001', me_cube_008)
ob_cube_006 = bpy.data.objects.new('Cube.006', me_cube_012)
ob_cube_003 = bpy.data.objects.new('Cube.003', me_cube_003)
ob_cube_004 = bpy.data.objects.new('Cube.004', me_cube_010)
ob_cylinder_004 = bpy.data.objects.new('Cylinder.004', me_cylinder_005)
ob_cube_007 = bpy.data.objects.new('Cube.007', me_cube_020)
ob_cube_009 = bpy.data.objects.new('Cube.009', me_cube_022)

# ---- transforms, parenting, visibility, modifiers, constraints
ob_cylinder.location = (0.0, 0.0, 0.0)
ob_cylinder.scale = (0.7256, 0.7256, 0.7256)
ob_cylinder_001.location = (0.3159, 0.4602, 2.59)
ob_cylinder_001.rotation_euler = (-1.703, 2.819, -1.129)
ob_cylinder_001.scale = (0.2065, 0.1825, 0.1608)
ob_cylinder_002.location = (-0.4408, 0.07368, 2.494)
ob_cylinder_002.rotation_euler = (3.305, -4.712, 0.0)
ob_cylinder_002.scale = (-0.2083, 0.2083, 0.2083)
ob_cube_002.location = (-2.55, 0.05945, 2.837)
ob_cube_002.rotation_euler = (-3.411, 0.4344, -0.6193)
ob_cube_002.scale = (-0.3996, 0.3996, 0.3996)
_m = ob_cube_002.modifiers.new('Subdivision', 'SUBSURF')
ob_cube_001.location = (2.287, 1.674, 3.092)
ob_cube_001.rotation_euler = (1.55, 0.05414, -0.132)
ob_cube_001.scale = (0.4577, 0.394, 0.46)
_m = ob_cube_001.modifiers.new('Subdivision', 'SUBSURF')
ob_cube_006.location = (0.2012, -0.03464, 6.211)
ob_cube_006.rotation_euler = (1.669, -0.8984, -4.447)
ob_cube_006.scale = (1.9, 1.9, 1.9)
_m = ob_cube_006.modifiers.new('Subdivision', 'SUBSURF')
ob_cube_003.location = (-0.1729, -0.6416, 4.563)
ob_cube_003.rotation_euler = (3.077, 1.059, -6.944)
ob_cube_003.scale = (1.591, 1.591, 1.591)
_m = ob_cube_003.modifiers.new('Subdivision', 'SUBSURF')
ob_cube_004.location = (1.271, 1.3, 2.688)
ob_cube_004.rotation_euler = (-0.4395, 1.218, -0.1927)
ob_cube_004.scale = (0.4592, 0.5182, 0.5153)
_m = ob_cube_004.modifiers.new('Subdivision', 'SUBSURF')
ob_cylinder_004.location = (-0.2007, -0.4412, 1.787)
ob_cylinder_004.rotation_euler = (1.892, 2.831, -0.182)
ob_cylinder_004.scale = (0.19, 0.19, 0.1474)
ob_cube_007.location = (-0.7616, -2.551, 2.162)
ob_cube_007.rotation_euler = (-1.246, -0.7653, -1.324)
ob_cube_007.scale = (0.4248, 0.4248, 0.4248)
_m = ob_cube_007.modifiers.new('Subdivision', 'SUBSURF')
ob_cube_009.location = (-0.1225, -0.9596, 1.931)
ob_cube_009.rotation_euler = (-5.841, -1.226, 4.399)
ob_cube_009.scale = (0.4778, 0.4778, 0.4778)
_m = ob_cube_009.modifiers.new('Subdivision', 'SUBSURF')

# ---- collection membership
col_collection.objects.link(ob_cylinder)
col_collection.objects.link(ob_cylinder_001)
col_collection.objects.link(ob_cylinder_002)
col_collection.objects.link(ob_cube_002)
col_collection.objects.link(ob_cube_001)
col_collection.objects.link(ob_cube_006)
col_collection.objects.link(ob_cube_003)
col_collection.objects.link(ob_cube_004)
col_collection.objects.link(ob_cylinder_004)
col_collection.objects.link(ob_cube_007)
col_collection.objects.link(ob_cube_009)

# ---- scene / render settings (as saved in the file)
scene.frame_start = 1; scene.frame_end = 250; scene.frame_set(1)
scene.render.engine = 'BLENDER_EEVEE_NEXT'
scene.render.bake_bias = 0.0
scene.render.bake_samples = 0
scene.cycles.sampling_pattern = 'TABULATED_SOBOL'
scene.eevee.use_volume_custom_range = False
bpy.context.view_layer.update()

# ---- added for rendering (the .blend has no active camera and no usable light): camera, sun
cam_auto = bpy.data.cameras.new('AutoCamera')
cam_auto.lens = 50.0
cam_auto.sensor_width = 36.0
cam_auto.clip_end = 1000.0
ob_auto_camera = bpy.data.objects.new('AutoCamera', cam_auto)
scene.collection.objects.link(ob_auto_camera)
ob_auto_camera.location = (15.6206, -18.467, 16.9576)
ob_auto_camera.rotation_euler = (1.09748, -7.21219e-08, 0.694738)
scene.camera = ob_auto_camera
light_auto_sun = bpy.data.lights.new('AutoSun', 'SUN')
light_auto_sun.energy = 3.0
light_auto_sun.angle = 0.0523599
ob_auto_sun = bpy.data.objects.new('AutoSun', light_auto_sun)
scene.collection.objects.link(ob_auto_sun)
ob_auto_sun.rotation_euler = (0.872665, 0.174533, 0.523599)
bpy.context.view_layer.update()
